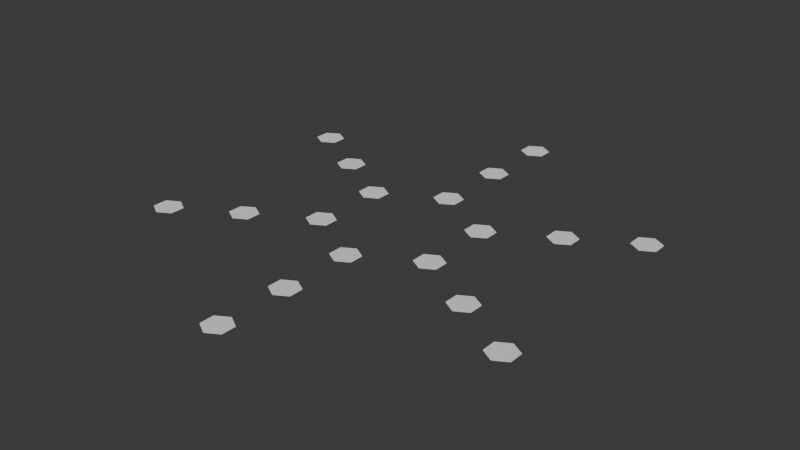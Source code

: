 # Source: markers.blend  (saved by Blender 4.2.66; exported with 4.5.12 LTS)
import bpy
from mathutils import Matrix  # noqa: F401  (used for matrix-valued properties, if any)

bpy.ops.wm.read_factory_settings(use_empty=True)
scene = bpy.context.scene
scene.name = 'Scene'

# ---- collections
col_collection = bpy.data.collections.new('Collection'); scene.collection.children.link(col_collection)

# ---- world
world_world = bpy.data.worlds.new('World'); scene.world = world_world
world_world.use_nodes = True; world_world.node_tree.nodes.clear()
_N = world_world.node_tree.nodes; _L = world_world.node_tree.links
n0 = _N.new('ShaderNodeOutputWorld'); n0.name = 'World Output'; n0.location = (300, 300)
n1 = _N.new('ShaderNodeBackground'); n1.name = 'Background'; n1.location = (10, 300)
n1.inputs[0].default_value = (0.05088, 0.05088, 0.05088, 1.0)
_L.new(n1.outputs[0], n0.inputs[0])
n0.is_active_output = True
world_world.color = (0.05088, 0.05088, 0.05088)
world_world.sun_shadow_jitter_overblur = 0.0

# ---- meshes
me_circle_004 = bpy.data.meshes.new('Circle.004')
me_circle_004.from_pydata([(1.192e-07, 0.2, 0.0), (-0.1732, 0.1, 0.0), (-0.1732, -0.1, 0.0), (1.192e-07, -0.2, 0.0), (0.1732, -0.1, 0.0), (0.1732, 0.1, 0.0)], [], [(2, 5, 0, 1), (3, 4, 5, 2)])
_uv = me_circle_004.uv_layers.new(name='UVMap')
_uv.uv.foreach_set('vector', [0.0, 0.0, 0.0, 0.0, 0.0, 0.0, 0.0, 0.0, 0.0, 0.0, 0.0, 0.0, 0.0, 0.0, 0.0, 0.0])
me_circle_004.update()
me_circle_001 = bpy.data.meshes.new('Circle.001')
me_circle_001.from_pydata([(-5.96e-08, 0.2, 0.0), (-0.1732, 0.1, 0.0), (0.1732, 0.1, 0.0), (0.1732, -0.1, 0.0), (-5.96e-08, -0.2, 0.0), (-0.1732, -0.1, 0.0)], [], [(0, 4, 3, 2), (1, 5, 4, 0)])
_uv = me_circle_001.uv_layers.new(name='UVMap')
_uv.uv.foreach_set('vector', [0.0, 0.0, 0.0, 0.0, 0.0, 0.0, 0.0, 0.0, 0.0, 0.0, 0.0, 0.0, 0.0, 0.0, 0.0, 0.0])
me_circle_001.update()
me_circle_002 = bpy.data.meshes.new('Circle.002')
me_circle_002.from_pydata([(0.0, 0.2, 0.0), (-0.1732, 0.1, 0.0), (0.1732, 0.1, 0.0), (0.1732, -0.1, 0.0), (0.0, -0.2, 0.0), (-0.1732, -0.1, 0.0)], [], [(2, 5, 4, 3), (0, 1, 5, 2)])
_uv = me_circle_002.uv_layers.new(name='UVMap')
_uv.uv.foreach_set('vector', [0.0, 0.0, 0.0, 0.0, 0.0, 0.0, 0.0, 0.0, 0.0, 0.0, 0.0, 0.0, 0.0, 0.0, 0.0, 0.0])
me_circle_002.update()
me_circle_003 = bpy.data.meshes.new('Circle.003')
me_circle_003.from_pydata([(-3.974e-08, 0.2, 0.0), (-0.1732, 0.1, 0.0), (0.1732, 0.1, 0.0), (0.1732, -0.1, 0.0), (-3.974e-08, -0.2, 0.0), (-0.1732, -0.1, 0.0)], [], [(2, 5, 4, 3), (0, 1, 5, 2)])
_uv = me_circle_003.uv_layers.new(name='UVMap')
_uv.uv.foreach_set('vector', [0.0, 0.0, 0.0, 0.0, 0.0, 0.0, 0.0, 0.0, 0.0, 0.0, 0.0, 0.0, 0.0, 0.0, 0.0, 0.0])
me_circle_003.update()
me_circle_005 = bpy.data.meshes.new('Circle.005')
me_circle_005.from_pydata([(0.0, 0.2, 0.0), (-0.1732, 0.1, 0.0), (0.1732, 0.1, 0.0), (0.1732, -0.1, 0.0), (0.0, -0.2, 0.0), (-0.1732, -0.1, 0.0)], [], [(0, 4, 3, 2), (1, 5, 4, 0)])
_uv = me_circle_005.uv_layers.new(name='UVMap')
_uv.uv.foreach_set('vector', [0.0, 0.0, 0.0, 0.0, 0.0, 0.0, 0.0, 0.0, 0.0, 0.0, 0.0, 0.0, 0.0, 0.0, 0.0, 0.0])
me_circle_005.update()
me_circle_006 = bpy.data.meshes.new('Circle.006')
me_circle_006.from_pydata([(0.0, 0.2, 0.0), (-0.1732, 0.1, 0.0), (0.1732, 0.1, 0.0), (0.1732, -0.1, 0.0), (0.0, -0.2, 0.0), (-0.1732, -0.1, 0.0)], [], [(2, 5, 4, 3), (0, 1, 5, 2)])
_uv = me_circle_006.uv_layers.new(name='UVMap')
_uv.uv.foreach_set('vector', [0.0, 0.0, 0.0, 0.0, 0.0, 0.0, 0.0, 0.0, 0.0, 0.0, 0.0, 0.0, 0.0, 0.0, 0.0, 0.0])
me_circle_006.update()
me_circle_007 = bpy.data.meshes.new('Circle.007')
me_circle_007.from_pydata([(3.725e-09, 0.2, 0.0), (-0.1732, 0.1, 0.0), (0.1732, 0.1, 0.0), (0.1732, -0.1, 0.0), (3.725e-09, -0.2, 0.0), (-0.1732, -0.1, 0.0)], [], [(2, 5, 4, 3), (0, 1, 5, 2)])
_uv = me_circle_007.uv_layers.new(name='UVMap')
_uv.uv.foreach_set('vector', [0.0, 0.0, 0.0, 0.0, 0.0, 0.0, 0.0, 0.0, 0.0, 0.0, 0.0, 0.0, 0.0, 0.0, 0.0, 0.0])
me_circle_007.update()
me_circle_008 = bpy.data.meshes.new('Circle.008')
me_circle_008.from_pydata([(0.0, 0.2, 0.0), (-0.1732, 0.1, 0.0), (0.1732, 0.1, 0.0), (0.1732, -0.1, 0.0), (0.0, -0.2, 0.0), (-0.1732, -0.1, 0.0)], [], [(2, 5, 4, 3), (0, 1, 5, 2)])
_uv = me_circle_008.uv_layers.new(name='UVMap')
_uv.uv.foreach_set('vector', [0.0, 0.0, 0.0, 0.0, 0.0, 0.0, 0.0, 0.0, 0.0, 0.0, 0.0, 0.0, 0.0, 0.0, 0.0, 0.0])
me_circle_008.update()
me_circle_009 = bpy.data.meshes.new('Circle.009')
me_circle_009.from_pydata([(0.0, 0.2, 0.0), (-0.1732, 0.1, 0.0), (0.1732, 0.1, 0.0), (0.1732, -0.1, 0.0), (0.0, -0.2, 0.0), (-0.1732, -0.1, 0.0)], [], [(2, 5, 4, 3), (0, 1, 5, 2)])
_uv = me_circle_009.uv_layers.new(name='UVMap')
_uv.uv.foreach_set('vector', [0.0, 0.0, 0.0, 0.0, 0.0, 0.0, 0.0, 0.0, 0.0, 0.0, 0.0, 0.0, 0.0, 0.0, 0.0, 0.0])
me_circle_009.update()
me_circle_010 = bpy.data.meshes.new('Circle.010')
me_circle_010.from_pydata([(0.0, 0.2, 0.0), (-0.1732, 0.1, 0.0), (0.1732, 0.1, 0.0), (0.1732, -0.1, 0.0), (0.0, -0.2, 0.0), (-0.1732, -0.1, 0.0)], [], [(2, 5, 4, 3), (0, 1, 5, 2)])
_uv = me_circle_010.uv_layers.new(name='UVMap')
_uv.uv.foreach_set('vector', [0.0, 0.0, 0.0, 0.0, 0.0, 0.0, 0.0, 0.0, 0.0, 0.0, 0.0, 0.0, 0.0, 0.0, 0.0, 0.0])
me_circle_010.update()
me_circle_011 = bpy.data.meshes.new('Circle.011')
me_circle_011.from_pydata([(-1.192e-07, 0.2, 0.0), (-0.1732, 0.1, 0.0), (0.1732, 0.1, 0.0), (0.1732, -0.1, 0.0), (-1.192e-07, -0.2, 0.0), (-0.1732, -0.1, 0.0)], [], [(2, 5, 4, 3), (0, 1, 5, 2)])
_uv = me_circle_011.uv_layers.new(name='UVMap')
_uv.uv.foreach_set('vector', [0.0, 0.0, 0.0, 0.0, 0.0, 0.0, 0.0, 0.0, 0.0, 0.0, 0.0, 0.0, 0.0, 0.0, 0.0, 0.0])
me_circle_011.update()
me_circle_012 = bpy.data.meshes.new('Circle.012')
me_circle_012.from_pydata([(-2.384e-07, 0.2, 0.0), (-0.1732, 0.1, 0.0), (0.1732, 0.1, 0.0), (0.1732, -0.1, 0.0), (-2.384e-07, -0.2, 0.0), (-0.1732, -0.1, 0.0)], [], [(2, 5, 4, 3), (0, 1, 5, 2)])
_uv = me_circle_012.uv_layers.new(name='UVMap')
_uv.uv.foreach_set('vector', [0.0, 0.0, 0.0, 0.0, 0.0, 0.0, 0.0, 0.0, 0.0, 0.0, 0.0, 0.0, 0.0, 0.0, 0.0, 0.0])
me_circle_012.update()
me_circle_013 = bpy.data.meshes.new('Circle.013')
me_circle_013.from_pydata([(-1.192e-07, 0.2, 0.0), (-0.1732, 0.1, 0.0), (0.1732, 0.1, 0.0), (0.1732, -0.1, 0.0), (-1.192e-07, -0.2, 0.0), (-0.1732, -0.1, 0.0)], [], [(2, 5, 4, 3), (0, 1, 5, 2)])
_uv = me_circle_013.uv_layers.new(name='UVMap')
_uv.uv.foreach_set('vector', [0.0, 0.0, 0.0, 0.0, 0.0, 0.0, 0.0, 0.0, 0.0, 0.0, 0.0, 0.0, 0.0, 0.0, 0.0, 0.0])
me_circle_013.update()
me_circle_014 = bpy.data.meshes.new('Circle.014')
me_circle_014.from_pydata([(-2.384e-07, 0.2, 0.0), (-0.1732, 0.1, 0.0), (0.1732, 0.1, 0.0), (0.1732, -0.1, 0.0), (-2.384e-07, -0.2, 0.0), (-0.1732, -0.1, 0.0)], [], [(2, 5, 4, 3), (0, 1, 5, 2)])
_uv = me_circle_014.uv_layers.new(name='UVMap')
_uv.uv.foreach_set('vector', [0.0, 0.0, 0.0, 0.0, 0.0, 0.0, 0.0, 0.0, 0.0, 0.0, 0.0, 0.0, 0.0, 0.0, 0.0, 0.0])
me_circle_014.update()
me_circle_015 = bpy.data.meshes.new('Circle.015')
me_circle_015.from_pydata([(0.0, 0.2, 0.0), (-0.1732, 0.1, 0.0), (0.1732, 0.1, 0.0), (0.1732, -0.1, 0.0), (0.0, -0.2, 0.0), (-0.1732, -0.1, 0.0)], [], [(1, 3, 2, 0), (5, 4, 3, 1)])
_uv = me_circle_015.uv_layers.new(name='UVMap')
_uv.uv.foreach_set('vector', [0.0, 0.0, 0.0, 0.0, 0.0, 0.0, 0.0, 0.0, 0.0, 0.0, 0.0, 0.0, 0.0, 0.0, 0.0, 0.0])
me_circle_015.update()
me_circle_016 = bpy.data.meshes.new('Circle.016')
me_circle_016.from_pydata([(0.0, 0.2, 0.0), (-0.1732, 0.1, 0.0), (0.1732, 0.1, 0.0), (0.1732, -0.1, 0.0), (0.0, -0.2, 0.0), (-0.1732, -0.1, 0.0)], [], [(0, 4, 3, 2), (1, 5, 4, 0)])
_uv = me_circle_016.uv_layers.new(name='UVMap')
_uv.uv.foreach_set('vector', [0.0, 0.0, 0.0, 0.0, 0.0, 0.0, 0.0, 0.0, 0.0, 0.0, 0.0, 0.0, 0.0, 0.0, 0.0, 0.0])
me_circle_016.update()
me_circle_017 = bpy.data.meshes.new('Circle.017')
me_circle_017.from_pydata([(2.384e-07, 0.2, 0.0), (-0.1732, 0.1, 0.0), (0.1732, 0.1, 0.0), (0.1732, -0.1, 0.0), (2.384e-07, -0.2, 0.0), (-0.1732, -0.1, 0.0)], [], [(0, 4, 3, 2), (1, 5, 4, 0)])
_uv = me_circle_017.uv_layers.new(name='UVMap')
_uv.uv.foreach_set('vector', [0.0, 0.0, 0.0, 0.0, 0.0, 0.0, 0.0, 0.0, 0.0, 0.0, 0.0, 0.0, 0.0, 0.0, 0.0, 0.0])
me_circle_017.update()
me_circle_018 = bpy.data.meshes.new('Circle.018')
me_circle_018.from_pydata([(0.0, 0.2, 0.0), (-0.1732, 0.1, 0.0), (0.1732, 0.1, 0.0), (0.1732, -0.1, 0.0), (0.0, -0.2, 0.0), (-0.1732, -0.1, 0.0)], [], [(0, 4, 3, 2), (1, 5, 4, 0)])
_uv = me_circle_018.uv_layers.new(name='UVMap')
_uv.uv.foreach_set('vector', [0.0, 0.0, 0.0, 0.0, 0.0, 0.0, 0.0, 0.0, 0.0, 0.0, 0.0, 0.0, 0.0, 0.0, 0.0, 0.0])
me_circle_018.update()

# ---- objects
ob_1_2 = bpy.data.objects.new('(1,2)', me_circle_004)
ob_2_2 = bpy.data.objects.new('(2,2)', me_circle_001)
ob_3_2 = bpy.data.objects.new('(3,2)', me_circle_002)
ob_4_2 = bpy.data.objects.new('(4,2)', me_circle_003)
ob_5_2 = bpy.data.objects.new('(5,2)', me_circle_005)
ob_0_2 = bpy.data.objects.new('(0,2)', me_circle_006)
ob_0_1 = bpy.data.objects.new('(0,1)', me_circle_007)
ob_3_1 = bpy.data.objects.new('(3,1)', me_circle_008)
ob_3_0 = bpy.data.objects.new('(3,0)', me_circle_009)
ob_0_0 = bpy.data.objects.new('(0,0)', me_circle_010)
ob_1_1 = bpy.data.objects.new('(1,1)', me_circle_011)
ob_1_0 = bpy.data.objects.new('(1,0)', me_circle_012)
ob_2_1 = bpy.data.objects.new('(2,1)', me_circle_013)
ob_2_0 = bpy.data.objects.new('(2,0)', me_circle_014)
ob_5_1 = bpy.data.objects.new('(5,1)', me_circle_015)
ob_5_0 = bpy.data.objects.new('(5,0)', me_circle_016)
ob_4_0 = bpy.data.objects.new('(4,0)', me_circle_017)
ob_4_1 = bpy.data.objects.new('(4,1)', me_circle_018)

# ---- transforms, parenting, visibility, modifiers, constraints
ob_1_2.location = (4.314, 2.5, 0.0)
ob_1_2.scale = (5.0, 5.0, 5.0)
ob_2_2.location = (4.324, -2.5, 0.0)
ob_2_2.scale = (5.0, 5.0, 5.0)
ob_3_2.location = (0.0, -5.0, 0.0)
ob_3_2.scale = (5.0, 5.0, 5.0)
ob_4_2.location = (-4.33, -2.5, 0.0)
ob_4_2.scale = (5.0, 5.0, 5.0)
ob_5_2.location = (-4.33, 2.5, 0.0)
ob_5_2.scale = (5.0, 5.0, 5.0)
ob_0_2.location = (-7.451e-08, 4.912, 0.0)
ob_0_2.scale = (5.0, 5.0, 5.0)
ob_0_1.location = (-0.01058, 10.0, 0.0)
ob_0_1.scale = (5.0, 5.0, 5.0)
ob_3_1.location = (-1.788e-06, -10.0, 0.0)
ob_3_1.scale = (5.0, 5.0, 5.0)
ob_3_0.location = (0.0, -15.0, 0.0)
ob_3_0.scale = (5.0, 5.0, 5.0)
ob_0_0.location = (0.0, 15.0, 0.0)
ob_0_0.scale = (5.0, 5.0, 5.0)
ob_1_1.location = (8.66, 5.0, 0.0)
ob_1_1.scale = (5.0, 5.0, 5.0)
ob_1_0.location = (12.99, 7.5, 0.0)
ob_1_0.scale = (5.0, 5.0, 5.0)
ob_2_1.location = (8.66, -5.0, 0.0)
ob_2_1.scale = (5.0, 5.0, 5.0)
ob_2_0.location = (12.99, -7.5, 0.0)
ob_2_0.scale = (5.0, 5.0, 5.0)
ob_5_1.location = (-8.564, 5.0, 0.0)
ob_5_1.scale = (5.0, 5.0, 5.0)
ob_5_0.location = (-12.85, 7.5, 0.0)
ob_5_0.scale = (5.0, 5.0, 5.0)
ob_4_0.location = (-13.0, -7.5, 0.0)
ob_4_0.scale = (5.0, 5.0, 5.0)
ob_4_1.location = (-8.66, -5.0, 0.0)
ob_4_1.scale = (5.0, 5.0, 5.0)

# ---- collection membership
col_collection.objects.link(ob_1_2)
col_collection.objects.link(ob_2_2)
col_collection.objects.link(ob_3_2)
col_collection.objects.link(ob_4_2)
col_collection.objects.link(ob_5_2)
col_collection.objects.link(ob_0_2)
col_collection.objects.link(ob_0_1)
col_collection.objects.link(ob_3_1)
col_collection.objects.link(ob_3_0)
col_collection.objects.link(ob_0_0)
col_collection.objects.link(ob_1_1)
col_collection.objects.link(ob_1_0)
col_collection.objects.link(ob_2_1)
col_collection.objects.link(ob_2_0)
col_collection.objects.link(ob_5_1)
col_collection.objects.link(ob_5_0)
col_collection.objects.link(ob_4_0)
col_collection.objects.link(ob_4_1)

# ---- scene / render settings (as saved in the file)
scene.frame_start = 1; scene.frame_end = 250; scene.frame_set(1)
scene.render.engine = 'BLENDER_EEVEE_NEXT'
bpy.context.view_layer.update()

# ---- added for rendering (the .blend has no active camera and no usable light): camera, sun
cam_auto = bpy.data.cameras.new('AutoCamera')
cam_auto.lens = 50.0
cam_auto.sensor_width = 36.0
cam_auto.clip_end = 1000.0
ob_auto_camera = bpy.data.objects.new('AutoCamera', cam_auto)
scene.collection.objects.link(ob_auto_camera)
ob_auto_camera.location = (39.1676, -47.0064, 31.3376)
ob_auto_camera.rotation_euler = (1.09748, -7.21219e-08, 0.694738)
scene.camera = ob_auto_camera
light_auto_sun = bpy.data.lights.new('AutoSun', 'SUN')
light_auto_sun.energy = 3.0
light_auto_sun.angle = 0.0523599
ob_auto_sun = bpy.data.objects.new('AutoSun', light_auto_sun)
scene.collection.objects.link(ob_auto_sun)
ob_auto_sun.rotation_euler = (0.872665, 0.174533, 0.523599)
bpy.context.view_layer.update()
